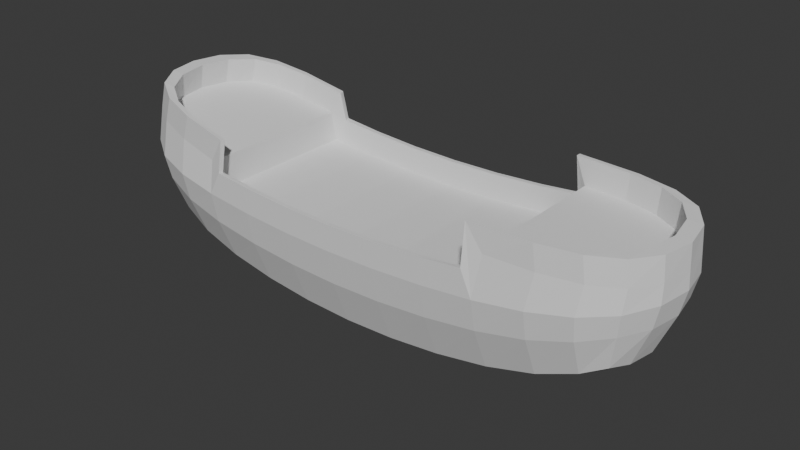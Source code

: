 # Source: Barco.blend  (saved by Blender 4.0.36; exported with 4.5.12 LTS)
import bpy
from mathutils import Matrix  # noqa: F401  (used for matrix-valued properties, if any)

bpy.ops.wm.read_factory_settings(use_empty=True)
scene = bpy.context.scene
scene.name = 'Scene'

# ---- collections
col_collection = bpy.data.collections.new('Collection'); scene.collection.children.link(col_collection)

# ---- world
world_world = bpy.data.worlds.new('World'); scene.world = world_world
world_world.use_nodes = True; world_world.node_tree.nodes.clear()
_N = world_world.node_tree.nodes; _L = world_world.node_tree.links
n0 = _N.new('ShaderNodeOutputWorld'); n0.name = 'World Output'; n0.location = (300, 300)
n1 = _N.new('ShaderNodeBackground'); n1.name = 'Background'; n1.location = (10, 300)
n1.inputs[0].default_value = (0.05088, 0.05088, 0.05088, 1.0)
_L.new(n1.outputs[0], n0.inputs[0])
n0.is_active_output = True
world_world.color = (0.05088, 0.05088, 0.05088)
world_world.use_sun_shadow = False
world_world.sun_shadow_jitter_overblur = 0.0

# ---- meshes
me_cube_001 = bpy.data.meshes.new('Cube.001')
me_cube_001.from_pydata([(-0.8392, -0.1149, -0.5), (-0.8392, -0.1149, 0.5), (0.8319, -0.1149, -0.5), (0.8319, -0.1149, 0.5), (-0.3587, -0.5679, -0.6667), (-0.3587, -0.5679, 0.6667), (0.3167, -0.5679, -0.6667), (0.3167, -0.5679, 0.6667), (-0.8209, 0.8156, -0.5549), (-0.8745, 0.4657, -0.6096), (-0.8624, 0.2343, -0.5729), (-0.8619, -0.1499, -0.2966), (-0.8733, -0.1668, 5.588e-08), (-0.8619, -0.1499, 0.2967), (-0.8624, 0.2343, 0.5729), (-0.8745, 0.4657, 0.6096), (-0.8209, 0.8156, 0.5549), (0.8566, 0.2343, -0.5729), (0.8686, 0.4657, -0.6096), (0.8099, 0.6739, -0.5556), (0.8099, 0.6739, 0.5556), (0.8686, 0.4657, 0.6096), (0.8566, 0.2343, 0.5729), (0.8571, -0.1499, 0.2967), (0.8698, -0.1668, 7.078e-08), (0.8571, -0.1499, -0.2966), (0.4856, -0.477, -0.6631), (0.6384, -0.3587, -0.6381), (0.7593, -0.2259, -0.5765), (-0.5185, -0.477, 0.6631), (-0.6609, -0.3587, 0.6381), (-0.7725, -0.2259, 0.5765), (-0.7725, -0.2259, -0.5765), (-0.6609, -0.3587, -0.6381), (-0.5185, -0.477, -0.6631), (0.1454, -0.6235, 0.6667), (-0.02483, -0.642, 0.6667), (-0.1931, -0.6235, 0.6667), (-0.3583, 0.2386, 0.8684), (-0.3588, -0.1042, 0.8542), (-0.3583, 0.2386, -0.8684), (-0.3588, -0.1042, -0.8542), (-0.3586, -0.7443, 0.3646), (-0.3586, -0.8031, 1.211e-08), (-0.3586, -0.7443, -0.3646), (-0.1931, -0.6235, -0.6667), (-0.02483, -0.642, -0.6667), (0.1454, -0.6235, -0.6667), (0.7593, -0.2259, 0.5765), (0.6384, -0.3587, 0.6381), (0.4856, -0.477, 0.6631), (0.3168, -0.7443, 0.3646), (0.3168, -0.8031, 1.211e-08), (0.3168, -0.7443, -0.3646), (0.3158, 0.2386, 0.8684), (0.3165, -0.1042, 0.8542), (0.3158, 0.2386, -0.8684), (0.3165, -0.1042, -0.8542), (-0.9114, 0.2555, -0.3162), (-0.928, 0.2555, 3.872e-08), (-0.9114, 0.2555, 0.3162), (-0.9287, 0.4963, -0.3331), (-0.9468, 0.5065, 4.244e-08), (-0.9287, 0.4963, 0.3331), (-0.8647, 0.8428, -0.3098), (-0.8802, 0.8508, 4.082e-08), (-0.8647, 0.8428, 0.3098), (0.8617, 0.6707, -0.3097), (0.8799, 0.6686, 2.256e-08), (0.8617, 0.6707, 0.3097), (0.9277, 0.4963, -0.3331), (0.9476, 0.5065, 4.431e-08), (0.9277, 0.4963, 0.3331), (0.9102, 0.2555, -0.3162), (0.9284, 0.2555, 5.734e-08), (0.9102, 0.2555, 0.3162), (-0.5186, -0.6425, -0.3626), (-0.5188, -0.6975, 2.887e-08), (-0.5186, -0.6425, 0.3626), (-0.6624, -0.5063, -0.3489), (-0.664, -0.5545, 4.005e-08), (-0.6624, -0.5063, 0.3489), (-0.7786, -0.342, -0.3181), (-0.7841, -0.378, 5.774e-08), (-0.7786, -0.342, 0.3181), (0.4801, 0.6813, -0.8013), (0.62, 0.6787, -0.7726), (0.7285, 0.6751, -0.6998), (0.4849, 0.2883, -0.8636), (0.6413, 0.3554, -0.8781), (0.7714, 0.4163, -0.7867), (0.4856, -0.03024, -0.8496), (0.6399, 0.0628, -0.818), (0.7659, 0.1608, -0.7335), (-0.5207, 0.6102, 0.8018), (-0.651, 0.6987, 0.7722), (-0.7796, 0.7846, 0.7335), (-0.5188, 0.2875, 0.8636), (-0.6651, 0.3554, 0.8781), (-0.7853, 0.4163, 0.7867), (-0.519, -0.03024, 0.8496), (-0.663, 0.0628, 0.818), (-0.7793, 0.1608, 0.7335), (0.1452, 0.2055, 0.8684), (-0.0249, 0.1944, 0.9167), (-0.1933, 0.2055, 0.9167), (0.1453, -0.1496, 0.8542), (-0.02486, -0.1648, 0.8542), (-0.1932, -0.1496, 0.8542), (-0.7796, 0.7846, -0.7335), (-0.651, 0.6987, -0.7722), (-0.5246, 0.6172, -0.8496), (-0.7853, 0.4163, -0.7867), (-0.6651, 0.3554, -0.8781), (-0.5195, 0.2923, -0.9118), (-0.7793, 0.1608, -0.7335), (-0.663, 0.0628, -0.818), (-0.519, -0.03024, -0.8496), (0.1454, -0.8061, -0.3646), (0.1454, -0.867, 3.725e-09), (0.1454, -0.8061, 0.3646), (-0.02481, -0.8267, -0.3646), (-0.0248, -0.8883, 9.313e-10), (-0.02481, -0.8267, 0.3646), (-0.1931, -0.8061, -0.3646), (-0.1931, -0.867, 5.588e-09), (-0.1931, -0.8061, 0.3646), (0.7666, -0.342, -0.3181), (0.7727, -0.378, 5.309e-08), (0.7666, -0.342, 0.3181), (0.6405, -0.5063, -0.3489), (0.6424, -0.5545, 4.47e-08), (0.6405, -0.5063, 0.3489), (0.486, -0.6425, -0.3626), (0.4863, -0.6975, 2.421e-08), (0.486, -0.6425, 0.3626), (0.7285, 0.6751, 0.6998), (0.62, 0.6787, 0.7726), (0.4801, 0.6813, 0.8013), (0.7714, 0.4163, 0.7867), (0.6413, 0.3554, 0.8781), (0.4849, 0.2883, 0.8636), (0.7659, 0.1608, 0.7335), (0.6399, 0.0628, 0.818), (0.4856, -0.03024, 0.8496), (-0.1933, 0.2055, -0.9167), (-0.0249, 0.1944, -0.9167), (0.1452, 0.2055, -0.9167), (-0.1932, -0.1496, -0.8542), (-0.02486, -0.1648, -0.8542), (0.1453, -0.1496, -0.8542), (-0.91, 0.859, -0.3162), (-0.9268, 0.8637, 4.082e-08), (-0.91, 0.859, 0.3162), (-0.8612, 0.8371, 0.5729), (-0.8612, 0.8371, -0.5729), (0.926, 0.6816, -0.3162), (0.9441, 0.6775, 2.534e-08), (0.926, 0.6816, 0.3162), (0.8725, 0.6892, 0.5729), (0.8725, 0.6892, -0.5729), (0.502, 0.7046, -0.8496), (0.6561, 0.6976, -0.818), (0.7819, 0.6933, -0.7335), (0.4856, 0.2923, -0.9118), (0.3164, 0.2388, -0.9167), (-0.5246, 0.6172, 0.8496), (-0.6658, 0.7085, 0.818), (-0.7501, 0.7652, 0.6985), (-0.5195, 0.2923, 0.9118), (-0.359, 0.2388, 0.9167), (0.1452, 0.2055, 0.9167), (-0.0249, 0.1944, 0.8684), (-0.1933, 0.2055, 0.8684), (0.3164, 0.2388, 0.9167), (-0.7501, 0.7652, -0.6985), (-0.6658, 0.7085, -0.818), (-0.5207, 0.6102, -0.8018), (-0.5188, 0.2875, -0.8636), (-0.359, 0.2388, -0.9167), (0.7819, 0.6933, 0.7335), (0.6561, 0.6976, 0.818), (0.502, 0.7046, 0.8496), (0.4856, 0.2923, 0.9118), (-0.1933, 0.2055, -0.8684), (-0.0249, 0.1944, -0.8684), (0.1452, 0.2055, -0.8684), (-0.891, 1.121, -0.3165), (-0.91, 1.126, 3.429e-08), (-0.891, 1.121, 0.3165), (-0.8376, 1.097, 0.5738), (-0.8376, 1.097, -0.5738), (0.9204, 0.9259, -0.3164), (0.9398, 0.9214, 1.32e-08), (0.9204, 0.9259, 0.3164), (0.864, 0.9339, 0.5734), (0.864, 0.9339, -0.5734), (0.4457, 0.948, -0.8507), (0.6447, 0.9424, -0.8173), (0.7712, 0.9381, -0.7339), (0.4492, 0.5468, -0.9124), (0.3108, 0.5021, -0.9159), (-0.4792, 0.8623, 0.8499), (-0.6385, 0.9661, 0.8173), (-0.7531, 1.043, 0.7342), (-0.475, 0.5466, 0.9118), (-0.3443, 0.5021, 0.9157), (0.1443, 0.4697, 0.9167), (-0.02053, 0.459, 0.9167), (-0.1835, 0.4697, 0.9166), (0.3108, 0.5021, 0.9159), (-0.7531, 1.043, -0.7342), (-0.6385, 0.9661, -0.8173), (-0.4792, 0.8623, -0.8499), (-0.475, 0.5466, -0.9118), (-0.3443, 0.5021, -0.9157), (0.7712, 0.9381, 0.7339), (0.6447, 0.9424, 0.8173), (0.4457, 0.948, 0.8507), (0.4492, 0.5468, 0.9124), (-0.1835, 0.4697, -0.9166), (-0.02053, 0.459, -0.9167), (0.1443, 0.4697, -0.9167), (-0.8457, 1.105, -0.3102), (-0.8634, 1.113, 3.429e-08), (-0.8457, 1.105, 0.3102), (-0.7973, 1.075, 0.5558), (-0.7973, 1.075, -0.5558), (0.8731, 0.9347, -0.3099), (0.8926, 0.9323, 1.22e-08), (0.8731, 0.9347, 0.3099), (0.8184, 0.9383, 0.5562), (0.8184, 0.9383, -0.5562), (0.4459, 0.9494, -0.8019), (0.6256, 0.9431, -0.7719), (0.7348, 0.9396, -0.7002), (0.4477, 0.5415, -0.8642), (0.3101, 0.502, -0.8676), (-0.4759, 0.8563, 0.802), (-0.6237, 0.9563, 0.7715), (-0.7236, 1.023, 0.6992), (-0.4733, 0.5404, 0.8636), (-0.3436, 0.5018, 0.8674), (0.1443, 0.4697, 0.8683), (-0.02053, 0.459, 0.8684), (-0.1835, 0.4697, 0.8683), (0.3101, 0.502, 0.8676), (-0.7236, 1.023, -0.6992), (-0.6237, 0.9563, -0.7715), (-0.4759, 0.8563, -0.802), (-0.4733, 0.5404, -0.8636), (-0.3436, 0.5018, -0.8674), (0.7348, 0.9396, 0.7002), (0.6256, 0.9431, 0.7719), (0.4459, 0.9494, 0.8019), (0.4477, 0.5415, 0.8642), (-0.1835, 0.4697, -0.8683), (-0.02053, 0.459, -0.8684), (0.1443, 0.4697, -0.8683)], [], [(58, 59, 62, 61), (59, 60, 63, 62), (61, 62, 152, 151), (62, 63, 153, 152), (0, 11, 58, 10), (11, 12, 59, 58), (12, 13, 60, 59), (13, 1, 14, 60), (60, 14, 15, 63), (63, 15, 154, 153), (9, 61, 151, 155), (10, 58, 61, 9), (156, 157, 71, 70), (157, 158, 72, 71), (70, 71, 74, 73), (71, 72, 75, 74), (158, 159, 21, 72), (72, 21, 22, 75), (75, 22, 3, 23), (74, 75, 23, 24), (73, 74, 24, 25), (17, 73, 25, 2), (18, 70, 73, 17), (160, 156, 70, 18), (76, 77, 80, 79), (77, 78, 81, 80), (79, 80, 83, 82), (80, 81, 84, 83), (4, 44, 76, 34), (44, 43, 77, 76), (43, 42, 78, 77), (42, 5, 29, 78), (78, 29, 30, 81), (81, 30, 31, 84), (84, 31, 1, 13), (83, 84, 13, 12), (82, 83, 12, 11), (32, 82, 11, 0), (33, 79, 82, 32), (34, 76, 79, 33), (161, 162, 89, 164), (162, 163, 90, 89), (164, 89, 92, 91), (89, 90, 93, 92), (163, 160, 18, 90), (90, 18, 17, 93), (93, 17, 2, 28), (92, 93, 28, 27), (91, 92, 27, 26), (57, 91, 26, 6), (165, 164, 91, 57), (88, 56, 54, 141), (166, 167, 98, 169), (167, 96, 99, 98), (169, 98, 101, 100), (98, 99, 102, 101), (97, 178, 177, 94), (96, 154, 15, 99), (99, 15, 14, 102), (102, 14, 1, 31), (101, 102, 31, 30), (100, 101, 30, 29), (39, 100, 29, 5), (170, 169, 100, 39), (40, 38, 173, 184), (88, 141, 138, 85), (85, 138, 137, 86), (171, 104, 107, 106), (104, 105, 108, 107), (97, 38, 40, 178), (105, 170, 39, 108), (108, 39, 5, 37), (107, 108, 37, 36), (106, 107, 36, 35), (55, 106, 35, 7), (174, 171, 106, 55), (185, 172, 103, 186), (109, 176, 113, 112), (176, 111, 114, 113), (112, 113, 116, 115), (113, 114, 117, 116), (68, 67, 69), (114, 179, 41, 117), (117, 41, 4, 34), (116, 117, 34, 33), (115, 116, 33, 32), (10, 115, 32, 0), (9, 112, 115, 10), (155, 109, 112, 9), (118, 119, 122, 121), (119, 120, 123, 122), (121, 122, 125, 124), (122, 123, 126, 125), (6, 53, 118, 47), (53, 52, 119, 118), (52, 51, 120, 119), (51, 7, 35, 120), (120, 35, 36, 123), (123, 36, 37, 126), (126, 37, 5, 42), (125, 126, 42, 43), (124, 125, 43, 44), (45, 124, 44, 4), (46, 121, 124, 45), (47, 118, 121, 46), (127, 128, 131, 130), (128, 129, 132, 131), (130, 131, 134, 133), (131, 132, 135, 134), (2, 25, 127, 28), (25, 24, 128, 127), (24, 23, 129, 128), (23, 3, 48, 129), (129, 48, 49, 132), (132, 49, 50, 135), (135, 50, 7, 51), (134, 135, 51, 52), (133, 134, 52, 53), (26, 133, 53, 6), (27, 130, 133, 26), (28, 127, 130, 27), (180, 181, 140, 139), (181, 182, 183, 140), (139, 140, 143, 142), (140, 183, 144, 143), (64, 65, 66), (184, 173, 172, 185), (183, 174, 55, 144), (144, 55, 7, 50), (143, 144, 50, 49), (142, 143, 49, 48), (22, 142, 48, 3), (21, 139, 142, 22), (159, 180, 139, 21), (86, 137, 136, 87), (20, 69, 67, 19), (145, 146, 149, 148), (146, 147, 150, 149), (8, 64, 66, 16), (8, 16, 168, 175), (175, 168, 95, 110), (94, 177, 110, 95), (103, 54, 56, 186), (147, 165, 57, 150), (150, 57, 6, 47), (149, 150, 47, 46), (148, 149, 46, 45), (41, 148, 45, 4), (179, 145, 148, 41), (20, 19, 87, 136), (165, 147, 222, 201), (103, 172, 244, 243), (38, 97, 241, 242), (155, 151, 187, 191), (168, 16, 226, 240), (153, 154, 190, 189), (97, 94, 238, 241), (183, 182, 218, 219), (161, 164, 200, 197), (95, 168, 240, 239), (109, 155, 191, 211), (156, 160, 196, 192), (163, 162, 198, 199), (94, 95, 239, 238), (170, 105, 209, 206), (162, 161, 197, 198), (56, 88, 236, 237), (182, 181, 217, 218), (147, 146, 221, 222), (87, 19, 232, 235), (181, 180, 216, 217), (146, 145, 220, 221), (88, 85, 233, 236), (152, 153, 189, 188), (166, 169, 205, 202), (86, 87, 235, 234), (151, 152, 188, 187), (40, 184, 256, 251), (96, 167, 203, 204), (85, 86, 234, 233), (186, 56, 237, 258), (167, 166, 202, 203), (19, 67, 228, 232), (105, 104, 208, 209), (179, 114, 214, 215), (185, 186, 258, 257), (224, 223, 187, 188), (225, 224, 188, 189), (226, 225, 189, 190), (223, 227, 191, 187), (228, 229, 193, 192), (229, 230, 194, 193), (230, 231, 195, 194), (232, 228, 192, 196), (233, 234, 198, 197), (234, 235, 199, 198), (236, 233, 197, 200), (235, 232, 196, 199), (237, 236, 200, 201), (238, 239, 203, 202), (239, 240, 204, 203), (241, 238, 202, 205), (240, 226, 190, 204), (242, 241, 205, 206), (243, 244, 208, 207), (244, 245, 209, 208), (245, 242, 206, 209), (246, 243, 207, 210), (247, 248, 212, 211), (248, 249, 213, 212), (249, 250, 214, 213), (250, 251, 215, 214), (227, 247, 211, 191), (252, 253, 217, 216), (253, 254, 218, 217), (254, 255, 219, 218), (255, 246, 210, 219), (231, 252, 216, 195), (256, 257, 221, 220), (257, 258, 222, 221), (258, 237, 201, 222), (251, 256, 220, 215), (172, 173, 245, 244), (171, 174, 210, 207), (154, 96, 204, 190), (157, 156, 192, 193), (173, 38, 242, 245), (176, 109, 211, 212), (158, 157, 193, 194), (54, 103, 243, 246), (111, 176, 212, 213), (175, 110, 248, 247), (110, 177, 249, 248), (174, 183, 219, 210), (177, 178, 250, 249), (114, 111, 213, 214), (145, 179, 215, 220), (160, 163, 199, 196), (178, 40, 251, 250), (8, 175, 247, 227), (169, 170, 206, 205), (65, 64, 223, 224), (136, 137, 253, 252), (66, 65, 224, 225), (137, 138, 254, 253), (16, 66, 225, 226), (138, 141, 255, 254), (64, 8, 227, 223), (141, 54, 246, 255), (67, 68, 229, 228), (180, 159, 195, 216), (20, 136, 252, 231), (68, 69, 230, 229), (164, 165, 201, 200), (159, 158, 194, 195), (184, 185, 257, 256), (104, 171, 207, 208), (69, 20, 231, 230)])
_uv = me_cube_001.uv_layers.new(name='UVMap')
_uv.uv.foreach_set('vector', [0.4375, 0.0623, 0.5, 0.0622, 0.5, 0.1226, 0.4375, 0.1234, 0.5, 0.0622, 0.5625, 0.0623, 0.5625, 0.1234, 0.5, 0.1226, 0.4375, 0.1234, 0.5, 0.1226, 0.5, 0.1789, 0.4375, 0.1813, 0.5, 0.1226, 0.5625, 0.1234, 0.5625, 0.1813, 0.5, 0.1789, 0.375, 0.0, 0.4375, 0.0, 0.4375, 0.0623, 0.375, 0.0625, 0.4375, 0.0, 0.5, 0.0, 0.5, 0.0622, 0.4375, 0.0623, 0.5, 0.0, 0.5625, 0.0, 0.5625, 0.0623, 0.5, 0.0622, 0.5625, 0.0, 0.625, 0.0, 0.625, 0.0625, 0.5625, 0.0623, 0.5625, 0.0623, 0.625, 0.0625, 0.625, 0.125, 0.5625, 0.1234, 0.5625, 0.1234, 0.625, 0.125, 0.625, 0.1875, 0.5625, 0.1813, 0.375, 0.125, 0.4375, 0.1234, 0.4375, 0.1813, 0.375, 0.1875, 0.375, 0.0625, 0.4375, 0.0623, 0.4375, 0.1234, 0.375, 0.125, 0.4434, 0.5684, 0.5, 0.5705, 0.5, 0.625, 0.4455, 0.625, 0.5, 0.5705, 0.5566, 0.5684, 0.5545, 0.625, 0.5, 0.625, 0.4455, 0.625, 0.5, 0.625, 0.5, 0.6795, 0.4434, 0.6816, 0.5, 0.625, 0.5545, 0.625, 0.5566, 0.6816, 0.5, 0.6795, 0.5566, 0.5684, 0.6061, 0.5641, 0.6022, 0.625, 0.5545, 0.625, 0.5545, 0.625, 0.6022, 0.625, 0.6061, 0.6859, 0.5566, 0.6816, 0.5566, 0.6816, 0.6061, 0.6859, 0.625, 0.75, 0.5609, 0.7311, 0.5, 0.6795, 0.5566, 0.6816, 0.5609, 0.7311, 0.5, 0.7272, 0.4434, 0.6816, 0.5, 0.6795, 0.5, 0.7272, 0.4391, 0.7311, 0.3939, 0.6859, 0.4434, 0.6816, 0.4391, 0.7311, 0.375, 0.75, 0.3978, 0.625, 0.4455, 0.625, 0.4434, 0.6816, 0.3939, 0.6859, 0.3939, 0.5641, 0.4434, 0.5684, 0.4455, 0.625, 0.3978, 0.625, 0.4375, 0.9405, 0.5, 0.9404, 0.5, 0.9604, 0.4375, 0.9604, 0.5, 0.9404, 0.5625, 0.9405, 0.5625, 0.9604, 0.5, 0.9604, 0.4375, 0.9604, 0.5, 0.9604, 0.5, 0.9802, 0.4375, 0.9802, 0.5, 0.9604, 0.5625, 0.9604, 0.5625, 0.9802, 0.5, 0.9802, 0.375, 0.921, 0.4375, 0.9203, 0.4375, 0.9405, 0.375, 0.9408, 0.4375, 0.9203, 0.5, 0.9201, 0.5, 0.9404, 0.4375, 0.9405, 0.5, 0.9201, 0.5625, 0.9203, 0.5625, 0.9405, 0.5, 0.9404, 0.5625, 0.9203, 0.625, 0.921, 0.625, 0.9408, 0.5625, 0.9405, 0.5625, 0.9405, 0.625, 0.9408, 0.625, 0.9605, 0.5625, 0.9604, 0.5625, 0.9604, 0.625, 0.9605, 0.625, 0.9803, 0.5625, 0.9802, 0.5625, 0.9802, 0.625, 0.9803, 0.625, 1.0, 0.5625, 1.0, 0.5, 0.9802, 0.5625, 0.9802, 0.5625, 1.0, 0.5, 1.0, 0.4375, 0.9802, 0.5, 0.9802, 0.5, 1.0, 0.4375, 1.0, 0.375, 0.9803, 0.4375, 0.9802, 0.4375, 1.0, 0.375, 1.0, 0.375, 0.9605, 0.4375, 0.9604, 0.4375, 0.9802, 0.375, 0.9803, 0.375, 0.9408, 0.4375, 0.9405, 0.4375, 0.9604, 0.375, 0.9605, 0.3111, 0.5625, 0.3338, 0.5625, 0.3345, 0.625, 0.3112, 0.625, 0.3338, 0.5625, 0.3596, 0.5626, 0.3619, 0.625, 0.3345, 0.625, 0.3112, 0.625, 0.3345, 0.625, 0.3338, 0.6875, 0.3111, 0.6875, 0.3345, 0.625, 0.3619, 0.625, 0.3596, 0.6874, 0.3338, 0.6875, 0.3596, 0.5626, 0.3939, 0.5641, 0.3978, 0.625, 0.3619, 0.625, 0.3619, 0.625, 0.3978, 0.625, 0.3939, 0.6859, 0.3596, 0.6874, 0.3596, 0.6874, 0.3939, 0.6859, 0.375, 0.75, 0.3536, 0.75, 0.3338, 0.6875, 0.3596, 0.6874, 0.3536, 0.75, 0.3322, 0.75, 0.3111, 0.6875, 0.3338, 0.6875, 0.3322, 0.75, 0.3109, 0.75, 0.2895, 0.6875, 0.3111, 0.6875, 0.3109, 0.75, 0.2895, 0.75, 0.2895, 0.625, 0.3112, 0.625, 0.3111, 0.6875, 0.2895, 0.6875, 0.321, 0.625, 0.3005, 0.625, 0.6995, 0.625, 0.679, 0.625, 0.8155, 0.5625, 0.8354, 0.5625, 0.8354, 0.625, 0.8154, 0.625, 0.8354, 0.5625, 0.8552, 0.5625, 0.8552, 0.625, 0.8354, 0.625, 0.8154, 0.625, 0.8354, 0.625, 0.8354, 0.6875, 0.8155, 0.6875, 0.8354, 0.625, 0.8552, 0.625, 0.8552, 0.6875, 0.8354, 0.6875, 0.7985, 0.625, 0.2015, 0.625, 0.2026, 0.5639, 0.7974, 0.5639, 0.8552, 0.5625, 0.875, 0.5625, 0.875, 0.625, 0.8552, 0.625, 0.8552, 0.625, 0.875, 0.625, 0.875, 0.6875, 0.8552, 0.6875, 0.8552, 0.6875, 0.875, 0.6875, 0.875, 0.75, 0.8553, 0.75, 0.8354, 0.6875, 0.8552, 0.6875, 0.8553, 0.75, 0.8355, 0.75, 0.8155, 0.6875, 0.8354, 0.6875, 0.8355, 0.75, 0.8158, 0.75, 0.7953, 0.6875, 0.8155, 0.6875, 0.8158, 0.75, 0.796, 0.75, 0.7951, 0.625, 0.8154, 0.625, 0.8155, 0.6875, 0.7953, 0.6875, 0.2205, 0.625, 0.7795, 0.625, 0.7599, 0.625, 0.2401, 0.625, 0.321, 0.625, 0.679, 0.625, 0.6781, 0.5631, 0.3219, 0.5631, 0.3219, 0.5631, 0.6781, 0.5631, 0.6587, 0.5625, 0.3419, 0.5625, 0.7319, 0.625, 0.7532, 0.625, 0.7532, 0.6875, 0.7319, 0.6875, 0.7532, 0.625, 0.7743, 0.625, 0.7744, 0.6875, 0.7532, 0.6875, 0.7985, 0.625, 0.7795, 0.625, 0.2205, 0.625, 0.2015, 0.625, 0.7743, 0.625, 0.7951, 0.625, 0.7953, 0.6875, 0.7744, 0.6875, 0.7744, 0.6875, 0.7953, 0.6875, 0.796, 0.75, 0.7746, 0.75, 0.7532, 0.6875, 0.7744, 0.6875, 0.7746, 0.75, 0.7533, 0.75, 0.7319, 0.6875, 0.7532, 0.6875, 0.7533, 0.75, 0.7319, 0.75, 0.7105, 0.6875, 0.7319, 0.6875, 0.7319, 0.75, 0.7105, 0.75, 0.7105, 0.625, 0.7319, 0.625, 0.7319, 0.6875, 0.7105, 0.6875, 0.2602, 0.625, 0.7398, 0.625, 0.7197, 0.625, 0.2803, 0.625, 0.1448, 0.5625, 0.1646, 0.5625, 0.1646, 0.625, 0.1448, 0.625, 0.1646, 0.5625, 0.1845, 0.5625, 0.1846, 0.625, 0.1646, 0.625, 0.1448, 0.625, 0.1646, 0.625, 0.1646, 0.6875, 0.1448, 0.6875, 0.1646, 0.625, 0.1846, 0.625, 0.1845, 0.6875, 0.1646, 0.6875, 0.5, 0.565, 0.4428, 0.5646, 0.5572, 0.5646, 0.1846, 0.625, 0.2049, 0.625, 0.2047, 0.6875, 0.1845, 0.6875, 0.1845, 0.6875, 0.2047, 0.6875, 0.204, 0.75, 0.1842, 0.75, 0.1646, 0.6875, 0.1845, 0.6875, 0.1842, 0.75, 0.1645, 0.75, 0.1448, 0.6875, 0.1646, 0.6875, 0.1645, 0.75, 0.1447, 0.75, 0.125, 0.6875, 0.1448, 0.6875, 0.1447, 0.75, 0.125, 0.75, 0.125, 0.625, 0.1448, 0.625, 0.1448, 0.6875, 0.125, 0.6875, 0.125, 0.5625, 0.1448, 0.5625, 0.1448, 0.625, 0.125, 0.625, 0.4375, 0.8569, 0.5, 0.8569, 0.5, 0.8782, 0.4375, 0.8782, 0.5, 0.8569, 0.5625, 0.8569, 0.5625, 0.8782, 0.5, 0.8782, 0.4375, 0.8782, 0.5, 0.8782, 0.5, 0.8993, 0.4375, 0.8994, 0.5, 0.8782, 0.5625, 0.8782, 0.5625, 0.8994, 0.5, 0.8993, 0.375, 0.8355, 0.4375, 0.8355, 0.4375, 0.8569, 0.375, 0.8569, 0.4375, 0.8355, 0.5, 0.8355, 0.5, 0.8569, 0.4375, 0.8569, 0.5, 0.8355, 0.5625, 0.8355, 0.5625, 0.8569, 0.5, 0.8569, 0.5625, 0.8355, 0.625, 0.8355, 0.625, 0.8569, 0.5625, 0.8569, 0.5625, 0.8569, 0.625, 0.8569, 0.625, 0.8783, 0.5625, 0.8782, 0.5625, 0.8782, 0.625, 0.8783, 0.625, 0.8996, 0.5625, 0.8994, 0.5625, 0.8994, 0.625, 0.8996, 0.625, 0.921, 0.5625, 0.9203, 0.5, 0.8993, 0.5625, 0.8994, 0.5625, 0.9203, 0.5, 0.9201, 0.4375, 0.8994, 0.5, 0.8993, 0.5, 0.9201, 0.4375, 0.9203, 0.375, 0.8996, 0.4375, 0.8994, 0.4375, 0.9203, 0.375, 0.921, 0.375, 0.8783, 0.4375, 0.8782, 0.4375, 0.8994, 0.375, 0.8996, 0.375, 0.8569, 0.4375, 0.8569, 0.4375, 0.8782, 0.375, 0.8783, 0.4376, 0.7654, 0.5, 0.7631, 0.5, 0.7905, 0.4375, 0.7912, 0.5, 0.7631, 0.5624, 0.7654, 0.5625, 0.7912, 0.5, 0.7905, 0.4375, 0.7912, 0.5, 0.7905, 0.5, 0.8138, 0.4375, 0.8139, 0.5, 0.7905, 0.5625, 0.7912, 0.5625, 0.8139, 0.5, 0.8138, 0.375, 0.75, 0.4391, 0.7311, 0.4376, 0.7654, 0.375, 0.7714, 0.4391, 0.7311, 0.5, 0.7272, 0.5, 0.7631, 0.4376, 0.7654, 0.5, 0.7272, 0.5609, 0.7311, 0.5624, 0.7654, 0.5, 0.7631, 0.5609, 0.7311, 0.625, 0.75, 0.625, 0.7714, 0.5624, 0.7654, 0.5624, 0.7654, 0.625, 0.7714, 0.625, 0.7928, 0.5625, 0.7912, 0.5625, 0.7912, 0.625, 0.7928, 0.625, 0.8141, 0.5625, 0.8139, 0.5625, 0.8139, 0.625, 0.8141, 0.625, 0.8355, 0.5625, 0.8355, 0.5, 0.8138, 0.5625, 0.8139, 0.5625, 0.8355, 0.5, 0.8355, 0.4375, 0.8139, 0.5, 0.8138, 0.5, 0.8355, 0.4375, 0.8355, 0.375, 0.8141, 0.4375, 0.8139, 0.4375, 0.8355, 0.375, 0.8355, 0.375, 0.7928, 0.4375, 0.7912, 0.4375, 0.8139, 0.375, 0.8141, 0.375, 0.7714, 0.4376, 0.7654, 0.4375, 0.7912, 0.375, 0.7928, 0.6404, 0.5626, 0.6662, 0.5625, 0.6655, 0.625, 0.6381, 0.625, 0.6662, 0.5625, 0.6889, 0.5625, 0.6888, 0.625, 0.6655, 0.625, 0.6381, 0.625, 0.6655, 0.625, 0.6662, 0.6875, 0.6404, 0.6874, 0.6655, 0.625, 0.6888, 0.625, 0.6889, 0.6875, 0.6662, 0.6875, 0.433, 0.1869, 0.5, 0.1856, 0.567, 0.1869, 0.2401, 0.625, 0.7599, 0.625, 0.7398, 0.625, 0.2602, 0.625, 0.6888, 0.625, 0.7105, 0.625, 0.7105, 0.6875, 0.6889, 0.6875, 0.6889, 0.6875, 0.7105, 0.6875, 0.7105, 0.75, 0.6891, 0.75, 0.6662, 0.6875, 0.6889, 0.6875, 0.6891, 0.75, 0.6678, 0.75, 0.6404, 0.6874, 0.6662, 0.6875, 0.6678, 0.75, 0.6464, 0.75, 0.6061, 0.6859, 0.6404, 0.6874, 0.6464, 0.75, 0.625, 0.75, 0.6022, 0.625, 0.6381, 0.625, 0.6404, 0.6874, 0.6061, 0.6859, 0.6061, 0.5641, 0.6404, 0.5626, 0.6381, 0.625, 0.6022, 0.625, 0.3419, 0.5625, 0.6587, 0.5625, 0.6353, 0.562, 0.3647, 0.562, 0.6047, 0.5634, 0.5572, 0.5646, 0.4428, 0.5646, 0.3953, 0.5634, 0.2257, 0.625, 0.2468, 0.625, 0.2468, 0.6875, 0.2256, 0.6875, 0.2468, 0.625, 0.2681, 0.625, 0.2681, 0.6875, 0.2468, 0.6875, 0.3739, 0.1928, 0.433, 0.1869, 0.567, 0.1869, 0.6261, 0.1928, 0.1823, 0.5625, 0.8177, 0.5625, 0.8058, 0.5625, 0.1942, 0.5625, 0.1942, 0.5625, 0.8058, 0.5625, 0.8103, 0.5625, 0.1864, 0.5625, 0.7974, 0.5639, 0.2026, 0.5639, 0.1864, 0.5625, 0.8103, 0.5625, 0.7197, 0.625, 0.6995, 0.625, 0.3005, 0.625, 0.2803, 0.625, 0.2681, 0.625, 0.2895, 0.625, 0.2895, 0.6875, 0.2681, 0.6875, 0.2681, 0.6875, 0.2895, 0.6875, 0.2895, 0.75, 0.2681, 0.75, 0.2468, 0.6875, 0.2681, 0.6875, 0.2681, 0.75, 0.2467, 0.75, 0.2256, 0.6875, 0.2468, 0.6875, 0.2467, 0.75, 0.2254, 0.75, 0.2047, 0.6875, 0.2256, 0.6875, 0.2254, 0.75, 0.204, 0.75, 0.2049, 0.625, 0.2257, 0.625, 0.2256, 0.6875, 0.2047, 0.6875, 0.6047, 0.5634, 0.3953, 0.5634, 0.3647, 0.562, 0.6353, 0.562, 0.2895, 0.625, 0.2681, 0.625, 0.2681, 0.625, 0.2895, 0.625, 0.7197, 0.625, 0.7398, 0.625, 0.7398, 0.625, 0.7197, 0.625, 0.7795, 0.625, 0.7985, 0.625, 0.7985, 0.625, 0.7795, 0.625, 0.375, 0.1875, 0.4375, 0.1813, 0.4375, 0.1813, 0.375, 0.1875, 0.8058, 0.5625, 0.8177, 0.5625, 0.8177, 0.5625, 0.8058, 0.5625, 0.5625, 0.1813, 0.625, 0.1875, 0.625, 0.1875, 0.5625, 0.1813, 0.7985, 0.625, 0.7974, 0.5639, 0.7974, 0.5639, 0.7985, 0.625, 0.6888, 0.625, 0.6889, 0.5625, 0.6889, 0.5625, 0.6888, 0.625, 0.3111, 0.5625, 0.3112, 0.625, 0.3112, 0.625, 0.3111, 0.5625, 0.8103, 0.5625, 0.8058, 0.5625, 0.8058, 0.5625, 0.8103, 0.5625, 0.1448, 0.5625, 0.125, 0.5625, 0.125, 0.5625, 0.1448, 0.5625, 0.4434, 0.5684, 0.3939, 0.5641, 0.3939, 0.5641, 0.4434, 0.5684, 0.3596, 0.5626, 0.3338, 0.5625, 0.3338, 0.5625, 0.3596, 0.5626, 0.7974, 0.5639, 0.8103, 0.5625, 0.8103, 0.5625, 0.7974, 0.5639, 0.7951, 0.625, 0.7743, 0.625, 0.7743, 0.625, 0.7951, 0.625, 0.3338, 0.5625, 0.3111, 0.5625, 0.3111, 0.5625, 0.3338, 0.5625, 0.3005, 0.625, 0.321, 0.625, 0.321, 0.625, 0.3005, 0.625, 0.6889, 0.5625, 0.6662, 0.5625, 0.6662, 0.5625, 0.6889, 0.5625, 0.2681, 0.625, 0.2468, 0.625, 0.2468, 0.625, 0.2681, 0.625, 0.3647, 0.562, 0.3953, 0.5634, 0.3953, 0.5634, 0.3647, 0.562, 0.6662, 0.5625, 0.6404, 0.5626, 0.6404, 0.5626, 0.6662, 0.5625, 0.2468, 0.625, 0.2257, 0.625, 0.2257, 0.625, 0.2468, 0.625, 0.321, 0.625, 0.3219, 0.5631, 0.3219, 0.5631, 0.321, 0.625, 0.5, 0.1789, 0.5625, 0.1813, 0.5625, 0.1813, 0.5, 0.1789, 0.8155, 0.5625, 0.8154, 0.625, 0.8154, 0.625, 0.8155, 0.5625, 0.3419, 0.5625, 0.3647, 0.562, 0.3647, 0.562, 0.3419, 0.5625, 0.4375, 0.1813, 0.5, 0.1789, 0.5, 0.1789, 0.4375, 0.1813, 0.2205, 0.625, 0.2401, 0.625, 0.2401, 0.625, 0.2205, 0.625, 0.8552, 0.5625, 0.8354, 0.5625, 0.8354, 0.5625, 0.8552, 0.5625, 0.3219, 0.5631, 0.3419, 0.5625, 0.3419, 0.5625, 0.3219, 0.5631, 0.2803, 0.625, 0.3005, 0.625, 0.3005, 0.625, 0.2803, 0.625, 0.8354, 0.5625, 0.8155, 0.5625, 0.8155, 0.5625, 0.8354, 0.5625, 0.3953, 0.5634, 0.4428, 0.5646, 0.4428, 0.5646, 0.3953, 0.5634, 0.7743, 0.625, 0.7532, 0.625, 0.7532, 0.625, 0.7743, 0.625, 0.2049, 0.625, 0.1846, 0.625, 0.1846, 0.625, 0.2049, 0.625, 0.2602, 0.625, 0.2803, 0.625, 0.2803, 0.625, 0.2602, 0.625, 0.5, 0.1856, 0.433, 0.1869, 0.4375, 0.1813, 0.5, 0.1789, 0.567, 0.1869, 0.5, 0.1856, 0.5, 0.1789, 0.5625, 0.1813, 0.6261, 0.1928, 0.567, 0.1869, 0.5625, 0.1813, 0.625, 0.1875, 0.433, 0.1869, 0.3739, 0.1928, 0.375, 0.1875, 0.4375, 0.1813, 0.4428, 0.5646, 0.5, 0.565, 0.5, 0.5705, 0.4434, 0.5684, 0.5, 0.565, 0.5572, 0.5646, 0.5566, 0.5684, 0.5, 0.5705, 0.5572, 0.5646, 0.6047, 0.5634, 0.6061, 0.5641, 0.5566, 0.5684, 0.3953, 0.5634, 0.4428, 0.5646, 0.4434, 0.5684, 0.3939, 0.5641, 0.3219, 0.5631, 0.3419, 0.5625, 0.3338, 0.5625, 0.3111, 0.5625, 0.3419, 0.5625, 0.3647, 0.562, 0.3596, 0.5626, 0.3338, 0.5625, 0.321, 0.625, 0.3219, 0.5631, 0.3111, 0.5625, 0.3112, 0.625, 0.3647, 0.562, 0.3953, 0.5634, 0.3939, 0.5641, 0.3596, 0.5626, 0.3005, 0.625, 0.321, 0.625, 0.3112, 0.625, 0.2895, 0.625, 0.7974, 0.5639, 0.8103, 0.5625, 0.8354, 0.5625, 0.8155, 0.5625, 0.8103, 0.5625, 0.8058, 0.5625, 0.8552, 0.5625, 0.8354, 0.5625, 0.7985, 0.625, 0.7974, 0.5639, 0.8155, 0.5625, 0.8154, 0.625, 0.8058, 0.5625, 0.8177, 0.5625, 0.875, 0.5625, 0.8552, 0.5625, 0.7795, 0.625, 0.7985, 0.625, 0.8154, 0.625, 0.7951, 0.625, 0.7197, 0.625, 0.7398, 0.625, 0.7532, 0.625, 0.7319, 0.625, 0.7398, 0.625, 0.7599, 0.625, 0.7743, 0.625, 0.7532, 0.625, 0.7599, 0.625, 0.7795, 0.625, 0.7951, 0.625, 0.7743, 0.625, 0.6995, 0.625, 0.7197, 0.625, 0.7319, 0.625, 0.7105, 0.625, 0.1942, 0.5625, 0.1864, 0.5625, 0.1646, 0.5625, 0.1448, 0.5625, 0.1864, 0.5625, 0.2026, 0.5639, 0.1845, 0.5625, 0.1646, 0.5625, 0.2026, 0.5639, 0.2015, 0.625, 0.1846, 0.625, 0.1845, 0.5625, 0.2015, 0.625, 0.2205, 0.625, 0.2049, 0.625, 0.1846, 0.625, 0.1823, 0.5625, 0.1942, 0.5625, 0.1448, 0.5625, 0.125, 0.5625, 0.6353, 0.562, 0.6587, 0.5625, 0.6662, 0.5625, 0.6404, 0.5626, 0.6587, 0.5625, 0.6781, 0.5631, 0.6889, 0.5625, 0.6662, 0.5625, 0.6781, 0.5631, 0.679, 0.625, 0.6888, 0.625, 0.6889, 0.5625, 0.679, 0.625, 0.6995, 0.625, 0.7105, 0.625, 0.6888, 0.625, 0.6047, 0.5634, 0.6353, 0.562, 0.6404, 0.5626, 0.6061, 0.5641, 0.2401, 0.625, 0.2602, 0.625, 0.2468, 0.625, 0.2257, 0.625, 0.2602, 0.625, 0.2803, 0.625, 0.2681, 0.625, 0.2468, 0.625, 0.2803, 0.625, 0.3005, 0.625, 0.2895, 0.625, 0.2681, 0.625, 0.2205, 0.625, 0.2401, 0.625, 0.2257, 0.625, 0.2049, 0.625, 0.7398, 0.625, 0.7599, 0.625, 0.7599, 0.625, 0.7398, 0.625, 0.7319, 0.625, 0.7105, 0.625, 0.7105, 0.625, 0.7319, 0.625, 0.875, 0.5625, 0.8552, 0.5625, 0.8552, 0.5625, 0.875, 0.5625, 0.5, 0.5705, 0.4434, 0.5684, 0.4434, 0.5684, 0.5, 0.5705, 0.7599, 0.625, 0.7795, 0.625, 0.7795, 0.625, 0.7599, 0.625, 0.1646, 0.5625, 0.1448, 0.5625, 0.1448, 0.5625, 0.1646, 0.5625, 0.5566, 0.5684, 0.5, 0.5705, 0.5, 0.5705, 0.5566, 0.5684, 0.6995, 0.625, 0.7197, 0.625, 0.7197, 0.625, 0.6995, 0.625, 0.1845, 0.5625, 0.1646, 0.5625, 0.1646, 0.5625, 0.1845, 0.5625, 0.1942, 0.5625, 0.1864, 0.5625, 0.1864, 0.5625, 0.1942, 0.5625, 0.1864, 0.5625, 0.2026, 0.5639, 0.2026, 0.5639, 0.1864, 0.5625, 0.7105, 0.625, 0.6888, 0.625, 0.6888, 0.625, 0.7105, 0.625, 0.2026, 0.5639, 0.2015, 0.625, 0.2015, 0.625, 0.2026, 0.5639, 0.1846, 0.625, 0.1845, 0.5625, 0.1845, 0.5625, 0.1846, 0.625, 0.2257, 0.625, 0.2049, 0.625, 0.2049, 0.625, 0.2257, 0.625, 0.3939, 0.5641, 0.3596, 0.5626, 0.3596, 0.5626, 0.3939, 0.5641, 0.2015, 0.625, 0.2205, 0.625, 0.2205, 0.625, 0.2015, 0.625, 0.1823, 0.5625, 0.1942, 0.5625, 0.1942, 0.5625, 0.1823, 0.5625, 0.8154, 0.625, 0.7951, 0.625, 0.7951, 0.625, 0.8154, 0.625, 0.5, 0.1856, 0.433, 0.1869, 0.433, 0.1869, 0.5, 0.1856, 0.6353, 0.562, 0.6587, 0.5625, 0.6587, 0.5625, 0.6353, 0.562, 0.567, 0.1869, 0.5, 0.1856, 0.5, 0.1856, 0.567, 0.1869, 0.6587, 0.5625, 0.6781, 0.5631, 0.6781, 0.5631, 0.6587, 0.5625, 0.6261, 0.1928, 0.567, 0.1869, 0.567, 0.1869, 0.6261, 0.1928, 0.6781, 0.5631, 0.679, 0.625, 0.679, 0.625, 0.6781, 0.5631, 0.433, 0.1869, 0.3739, 0.1928, 0.3739, 0.1928, 0.433, 0.1869, 0.679, 0.625, 0.6995, 0.625, 0.6995, 0.625, 0.679, 0.625, 0.4428, 0.5646, 0.5, 0.565, 0.5, 0.565, 0.4428, 0.5646, 0.6404, 0.5626, 0.6061, 0.5641, 0.6061, 0.5641, 0.6404, 0.5626, 0.6047, 0.5634, 0.6353, 0.562, 0.6353, 0.562, 0.6047, 0.5634, 0.5, 0.565, 0.5572, 0.5646, 0.5572, 0.5646, 0.5, 0.565, 0.3112, 0.625, 0.2895, 0.625, 0.2895, 0.625, 0.3112, 0.625, 0.6061, 0.5641, 0.5566, 0.5684, 0.5566, 0.5684, 0.6061, 0.5641, 0.2401, 0.625, 0.2602, 0.625, 0.2602, 0.625, 0.2401, 0.625, 0.7532, 0.625, 0.7319, 0.625, 0.7319, 0.625, 0.7532, 0.625, 0.5572, 0.5646, 0.6047, 0.5634, 0.6047, 0.5634, 0.5572, 0.5646])
me_cube_001.update()

# ---- objects
ob_cube = bpy.data.objects.new('Cube', me_cube_001)

# ---- transforms, parenting, visibility, modifiers, constraints
ob_cube.location = (0.0, 0.0, 0.0)
ob_cube.rotation_euler = (1.571, -0.0, 0.0)
ob_cube.scale = (3.084, 1.0, 1.0)

# ---- collection membership
col_collection.objects.link(ob_cube)

# ---- scene / render settings (as saved in the file)
scene.frame_start = 1; scene.frame_end = 250; scene.frame_set(1)
scene.render.engine = 'BLENDER_EEVEE_NEXT'
scene.cycles.sampling_pattern = 'TABULATED_SOBOL'
bpy.context.view_layer.update()

# ---- added for rendering (the .blend has no active camera and no usable light): camera, sun
cam_auto = bpy.data.cameras.new('AutoCamera')
cam_auto.lens = 50.0
cam_auto.sensor_width = 36.0
cam_auto.clip_end = 1000.0
ob_auto_camera = bpy.data.objects.new('AutoCamera', cam_auto)
scene.collection.objects.link(ob_auto_camera)
ob_auto_camera.location = (5.96471, -7.15635, 4.88989)
ob_auto_camera.rotation_euler = (1.09748, -7.21219e-08, 0.694738)
scene.camera = ob_auto_camera
light_auto_sun = bpy.data.lights.new('AutoSun', 'SUN')
light_auto_sun.energy = 3.0
light_auto_sun.angle = 0.0523599
ob_auto_sun = bpy.data.objects.new('AutoSun', light_auto_sun)
scene.collection.objects.link(ob_auto_sun)
ob_auto_sun.rotation_euler = (0.872665, 0.174533, 0.523599)
bpy.context.view_layer.update()
